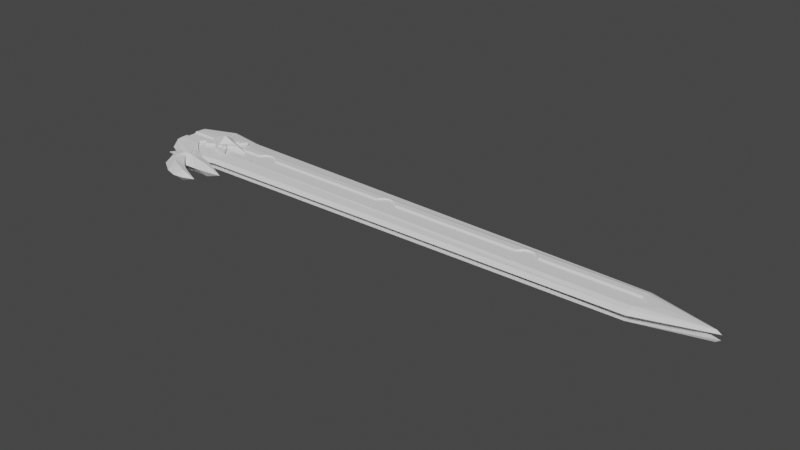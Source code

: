 # Source: crossguard12_1-4inV4.blend  (saved by Blender 2.80.75; exported with 4.5.12 LTS)
import bpy
from mathutils import Matrix  # noqa: F401  (used for matrix-valued properties, if any)

bpy.ops.wm.read_factory_settings(use_empty=True)
scene = bpy.context.scene
scene.name = 'Scene'

# ---- collections
col_sword = bpy.data.collections.new('Sword'); scene.collection.children.link(col_sword)

# ---- world
world_world = bpy.data.worlds.new('World'); scene.world = world_world
world_world.use_nodes = True; world_world.node_tree.nodes.clear()
_N = world_world.node_tree.nodes; _L = world_world.node_tree.links
n0 = _N.new('ShaderNodeOutputWorld'); n0.name = 'World Output'; n0.location = (300, 300)
n1 = _N.new('ShaderNodeBackground'); n1.name = 'Background'; n1.location = (10, 300)
n1.inputs[0].default_value = (0.05088, 0.05088, 0.05088, 1.0)
_L.new(n1.outputs[0], n0.inputs[0])
n0.is_active_output = True
world_world.color = (0.05088, 0.05088, 0.05088)
world_world.use_sun_shadow = False
world_world.sun_shadow_jitter_overblur = 0.0

# ---- meshes
me_plane = bpy.data.meshes.new('Plane')
me_plane.from_pydata([(3.332, 1.039, 0.09724), (3.332, 1.039, -0.1704), (3.332, 1.352, -0.3139), (3.332, 1.172, -0.1704), (3.332, 2.476, -0.1704), (3.332, 1.757, -0.3139), (3.332, 2.163, -0.3139), (3.332, 2.343, -0.1704), (2.864, 0.5958, 0.09724), (2.864, 0.5958, -0.1704), (5.218, -1.201, -0.3139), (5.223, -1.992, -0.08439), (3.54, -0.1865, 0.02554), (4.03, -0.5776, -0.07029), (3.109, 0.2047, 0.06139), (3.54, -0.1865, -0.2422), (3.109, 0.2047, -0.2063), (4.03, -0.5776, -0.278), (4.469, -1.84, -0.04696), (4.511, -1.222, -0.3139), (6.885, -2.192, -0.2296), (6.738, -2.046, -0.842), (8.738, -2.246, -0.842), (7.426, -2.468, -0.842), (5.96, -2.594, -0.842), (4.254, -2.655, -0.842), (5.218, -2.046, -0.842), (4.486, -2.046, -0.842), (6.709, -1.602, -0.3976), (3.383, -2.046, -0.842), (3.939, -1.154, -0.008375), (3.379, -1.243, -0.3139), (3.776, -1.822, -0.1056), (4.018, -2.287, -0.5328), (0.3562, -0.5662, -0.842), (0.3562, 0.05848, -0.2233), (5.026, -3.532, -0.842), (5.342, -4.759, -0.842), (4.168, -4.415, -0.842), (2.728, -3.491, -0.842), (5.91, -3.942, -0.842), (7.553, -4.222, -0.842), (6.481, -4.663, -0.842), (5.066, -3.194, -0.4003), (5.857, -3.673, -0.4907), (6.065, -4.249, -0.3021), (5.044, -3.914, -0.1645), (4.172, -3.476, -0.08813), (3.75, -3.145, -0.02236), (4.469, -1.851, 0.02259), (3.939, -1.163, 0.06117), (3.776, -1.83, -0.03601), (3.943, -2.076, -0.2358), (4.582, -2.756, -0.3263), (4.528, -3.106, -0.842), (3.13, -2.797, -0.06411), (3.564, -2.495, -0.009229), (3.75, -3.145, 0.06933), (3.13, -2.936, 0.02758), (3.542, -2.496, 0.08247), (2.532, -2.747, -0.0112), (3.355, -1.911, 0.06172), (3.383, -1.894, -0.05215), (2.51, -2.74, -0.08973), (5.153, -2.625, -0.842), (0.3562, 1.039, -0.1704), (0.3562, 1.037, -0.842), (0.3562, 1.172, -0.842), (0.3562, 1.352, -0.3139), (0.3562, 1.172, -0.1704), (0.3562, 1.757, -0.3139), (0.3519, 1.352, -0.842), (0.3519, 1.757, -0.842), (1.868, -0.5922, -0.2686), (0.3562, 0.5947, -0.1704), (0.3519, 2.163, -0.842), (0.3562, 2.163, -0.3139), (0.3562, 2.343, -0.1704), (0.3519, 2.343, -0.842), (0.3562, 2.476, -0.1704), (0.3519, 2.476, -0.842)], [(64, 25), (24, 64)], [(1, 0, 8, 9), (8, 14, 16, 9), (14, 12, 15, 16), (12, 13, 17, 15), (27, 19, 10, 26), (22, 20, 23), (24, 23, 20, 11), (26, 10, 28, 21), (10, 11, 20, 28), (22, 28, 20), (28, 22, 21), (19, 17, 10), (19, 27, 29, 31), (17, 13, 10), (19, 31, 17), (11, 10, 13, 18), (31, 29, 34, 35, 73), (25, 18, 33), (45, 41, 44), (43, 46, 45, 44), (41, 40, 44), (40, 36, 43, 44), (41, 45, 42), (37, 42, 45, 46), (38, 37, 46, 47), (39, 38, 47, 48), (18, 49, 51, 32), (18, 30, 50, 49), (43, 53, 47, 46), (33, 18, 32), (54, 53, 43, 36), (54, 25, 53), (18, 13, 30), (50, 51, 49), (48, 55, 39), (48, 56, 59, 57), (55, 48, 57, 58), (58, 57, 59), (52, 48, 47, 53), (51, 52, 33, 32), (33, 52, 53, 25), (48, 52, 56), (59, 61, 60, 58), (62, 61, 59, 56), (51, 62, 56, 52), (55, 58, 60, 63), (18, 25, 24, 11), (66, 65, 74, 35, 34), (5, 2, 68, 70), (3, 1, 65, 69), (2, 3, 69, 68), (67, 69, 65, 66), (71, 68, 69, 67), (70, 68, 71, 72), (15, 17, 31), (16, 15, 31, 73), (1, 9, 74, 65), (9, 16, 73, 35, 74), (76, 6, 5, 70), (75, 76, 70, 72), (7, 6, 76, 77), (78, 77, 76, 75), (79, 4, 7, 77), (78, 80, 79, 77)])
_uv = me_plane.uv_layers.new(name='UVMap')
_uv.uv.foreach_set('vector', [0.0, 0.0, 0.0, 0.0, 0.0, 0.0, 0.0, 0.0, 0.0, 0.0, 0.0, 0.0, 0.0, 0.0, 0.0, 0.0, 0.0, 0.0, 0.0, 0.0, 0.0, 0.0, 0.0, 0.0, 0.0, 0.0, 0.0, 0.0, 0.0, 0.0, 0.0, 0.0, 0.0, 0.0, 0.0, 0.0, 0.0, 0.0, 0.0, 0.0, 0.0, 0.0, 0.0, 0.0, 0.0, 0.0, 0.0, 0.0, 0.0, 0.0, 0.0, 0.0, 0.0, 0.0, 0.0, 0.0, 0.0, 0.0, 0.0, 0.0, 0.0, 0.0, 0.0, 0.0, 0.0, 0.0, 0.0, 0.0, 0.0, 0.0, 0.0, 0.0, 0.0, 0.0, 0.0, 0.0, 0.0, 0.0, 0.0, 0.0, 0.0, 0.0, 0.0, 0.0, 0.0, 0.0, 0.0, 0.0, 0.0, 0.0, 0.0, 0.0, 0.0, 0.0, 0.0, 0.0, 0.0, 0.0, 0.0, 0.0, 0.0, 0.0, 0.0, 0.0, 0.0, 0.0, 0.0, 0.0, 0.0, 0.0, 0.0, 0.0, 0.0, 0.0, 0.0, 0.0, 0.0, 0.0, 0.0, 0.0, 0.0, 0.0, 0.0, 0.0, 0.0, 0.0, 0.0, 0.0, 0.0, 0.0, 0.0, 0.0, 0.0, 0.0, 0.0, 0.0, 0.0, 0.0, 0.0, 0.0, 0.0, 0.0, 0.0, 0.0, 0.0, 0.0, 0.0, 0.0, 0.0, 0.0, 0.0, 0.0, 0.0, 0.0, 0.0, 0.0, 0.0, 0.0, 0.0, 0.0, 0.0, 0.0, 0.0, 0.0, 0.0, 0.0, 0.0, 0.0, 0.0, 0.0, 0.0, 0.0, 0.0, 0.0, 0.0, 0.0, 0.0, 0.0, 0.0, 0.0, 0.0, 0.0, 0.0, 0.0, 0.0, 0.0, 0.0, 0.0, 0.0, 0.0, 0.0, 0.0, 0.0, 0.0, 0.0, 0.0, 0.0, 0.0, 0.0, 0.0, 0.0, 0.0, 0.0, 0.0, 0.0, 0.0, 0.0, 0.0, 0.0, 0.0, 0.0, 0.0, 0.0, 0.0, 0.0, 0.0, 0.0, 0.0, 0.0, 0.0, 0.0, 0.0, 0.0, 0.0, 0.0, 0.0, 0.0, 0.0, 0.0, 0.0, 0.0, 0.0, 0.0, 0.0, 0.0, 0.0, 0.0, 0.0, 0.0, 0.0, 0.0, 0.0, 0.0, 0.0, 0.0, 0.0, 0.0, 0.0, 0.0, 0.0, 0.0, 0.0, 0.0, 0.0, 0.0, 0.0, 0.0, 0.0, 0.0, 0.0, 0.0, 0.0, 0.0, 0.0, 0.0, 0.0, 0.0, 0.0, 0.0, 0.0, 0.0, 0.0, 0.0, 0.0, 0.0, 0.0, 0.0, 0.0, 0.0, 0.0, 0.0, 0.0, 0.0, 0.0, 0.0, 0.0, 0.0, 0.0, 0.0, 0.0, 0.0, 0.0, 0.0, 0.0, 0.0, 0.0, 0.0, 0.0, 0.0, 0.0, 0.0, 0.0, 0.0, 0.0, 0.0, 0.0, 0.0, 0.0, 0.0, 0.0, 0.0, 0.0, 0.0, 0.0, 0.0, 0.0, 0.0, 0.0, 0.0, 0.0, 0.0, 0.0, 0.0, 0.0, 0.0, 0.0, 0.0, 0.0, 0.0, 0.0, 0.0, 0.0, 0.0, 0.0, 0.0, 0.0, 0.0, 0.0, 0.0, 0.0, 0.0, 0.0, 0.0, 0.0, 0.0, 0.0, 0.0, 0.0, 0.0, 0.0, 0.0, 0.0, 0.0, 0.0, 0.0, 0.0, 0.0, 0.0, 0.0, 0.0, 0.0, 0.0, 0.0, 0.0, 0.0, 0.0, 0.0, 0.0, 0.0, 0.0, 0.0, 0.0, 0.0, 0.0, 0.0, 0.0, 0.0, 0.0, 0.0, 0.0, 0.0, 0.0, 0.0, 0.0, 0.0, 0.0, 0.0, 0.0, 0.0, 0.0, 0.0, 0.0, 0.0, 0.0, 0.0, 0.0, 0.0, 0.0, 0.0, 0.0, 0.0, 0.0, 0.0, 0.0, 0.0, 0.0, 0.0, 0.0, 0.0, 0.0, 0.0, 0.0, 0.0, 0.0, 0.0, 0.0, 0.0, 0.0, 0.0, 0.0, 0.0, 0.0, 0.0, 0.0, 0.0, 0.0, 0.0, 0.0, 0.0, 0.0, 0.0, 0.0, 0.0, 0.0, 0.0, 0.0, 0.0, 0.0, 0.0, 0.0, 0.0, 0.0, 0.0, 0.0, 0.0, 0.0, 0.0, 0.0, 0.0, 0.0, 0.0, 0.0, 0.0, 0.0, 0.0, 0.0, 0.0, 0.0, 0.0, 0.0, 0.0, 0.0, 0.0, 0.0, 0.0, 0.0, 0.0, 0.0, 0.0, 0.0, 0.0, 0.0, 0.0, 0.0, 0.0, 0.0, 0.0, 0.0, 0.0, 0.0, 0.0, 0.0])
me_plane.use_remesh_preserve_volume = False
me_plane.use_remesh_preserve_attributes = False
me_plane.use_mirror_vertex_groups = False
me_plane.update()
me_plane_004 = bpy.data.meshes.new('Plane.004')
me_plane_004.from_pydata([(4.473, 1.757, -0.2838), (4.473, 0.9041, -0.842), (5.875, 1.757, -0.842), (4.473, 2.611, -0.842), (3.072, 1.757, -0.842), (4.473, 1.757, -1.4)], [], [(1, 2, 0), (1, 0, 4), (3, 0, 2), (3, 4, 0), (1, 5, 2), (1, 4, 5), (3, 2, 5), (3, 5, 4)])
_uv = me_plane_004.uv_layers.new(name='UVMap')
_uv.uv.foreach_set('vector', [0.0, 0.0, 0.0, 0.0, 0.0, 0.0, 0.0, 0.0, 0.0, 0.0, 0.0, 0.0, 0.0, 0.0, 0.0, 0.0, 0.0, 0.0, 0.0, 0.0, 0.0, 0.0, 0.0, 0.0, 0.0, 0.0, 0.0, 0.0, 0.0, 0.0, 0.0, 0.0, 0.0, 0.0, 0.0, 0.0, 0.0, 0.0, 0.0, 0.0, 0.0, 0.0, 0.0, 0.0, 0.0, 0.0, 0.0, 0.0])
me_plane_004.use_remesh_preserve_volume = False
me_plane_004.use_remesh_preserve_attributes = False
me_plane_004.use_mirror_vertex_groups = False
me_plane_004.update()
me_plane_005 = bpy.data.meshes.new('Plane.005')
me_plane_005.from_pydata([(5.977, 1.172, -0.1704), (6.258, 1.352, 0.09313), (6.258, 1.352, -0.3139), (5.728, 1.019, -0.1704), (7.002, 1.33, -0.1029), (7.002, 1.352, -0.3139), (6.592, 1.554, 0.2407), (5.291, 0.7498, 0.2407), (6.907, 1.757, 0.2407), (7.908, 1.757, -0.1559), (7.908, 1.757, -0.3139), (6.165, 1.757, -0.3139), (5.291, 0.7498, -0.1704), (6.258, 1.352, 0.2407), (5.291, 1.757, 0.2407), (4.853, 1.019, -0.1704), (4.605, 1.172, -0.1704), (4.324, 1.757, -0.3139), (4.324, 1.352, -0.3139), (3.675, 1.757, 0.2407), (3.675, 1.757, -0.3139), (3.675, 1.352, -0.3139), (3.675, 1.172, -0.1704), (3.675, 1.019, -0.1704), (6.713, 0.2995, -0.1704), (5.291, 0.5947, -0.1704), (5.291, 0.7498, 0.09313), (5.977, 1.172, 0.09313), (6.713, 0.2995, 0.09313), (5.291, 0.5947, 0.09313), (3.675, 1.757, 0.09313), (4.605, 1.019, 0.09313), (4.605, 1.172, 0.09313), (4.605, 1.019, -0.1704), (3.675, 0.5947, -0.1704), (3.675, 0.5947, 0.09313), (6.187, 0.9442, -0.1704), (6.187, 0.9442, 0.09313), (6.183, 0.9057, -0.1704), (6.183, 0.9057, 0.09313), (5.88, 1.108, -0.1704), (5.88, 1.108, 0.09313), (5.797, 0.9827, -0.1704), (5.797, 0.9827, 0.09313), (5.808, 0.8687, -0.1704), (5.808, 0.8687, 0.09313), (6.129, 0.8047, -0.1704), (6.129, 0.8047, 0.09313), (5.826, 0.8346, -0.1704), (5.826, 0.8346, 0.09313), (6.154, 0.8346, -0.1704), (6.154, 0.8346, 0.09313), (5.952, 1.138, -0.1704), (5.952, 1.138, 0.09313), (5.914, 1.126, -0.1704), (5.914, 1.126, 0.09313), (6.183, 0.9827, -0.1704), (6.183, 0.9827, 0.09313), (6.172, 1.02, -0.1704), (6.172, 1.02, 0.09313), (5.851, 0.8047, -0.1704), (5.851, 0.8047, 0.09313), (6.172, 0.8687, -0.1704), (6.172, 0.8687, 0.09313), (5.793, 0.9442, -0.1704), (5.793, 0.9442, 0.09313), (5.797, 0.9057, -0.1704), (5.797, 0.9057, 0.09313), (5.99, 0.747, -0.1704), (5.99, 0.747, 0.09313), (6.028, 0.7507, -0.1704), (6.028, 0.7507, 0.09313), (5.952, 0.7507, -0.1704), (5.952, 0.7507, 0.09313), (6.1, 0.7802, -0.1704), (6.1, 0.7802, 0.09313), (5.826, 1.054, -0.1704), (5.826, 1.054, 0.09313), (5.851, 1.084, -0.1704), (5.851, 1.084, 0.09313), (5.808, 1.02, -0.1704), (5.808, 1.02, 0.09313), (5.914, 0.762, -0.1704), (5.914, 0.762, 0.09313), (5.99, 1.141, -0.1704), (5.99, 1.141, 0.09313), (6.02, 1.138, -0.1704), (6.02, 1.138, 0.09313), (5.88, 0.7802, -0.1704), (5.88, 0.7802, 0.09313), (6.065, 0.762, -0.1704), (6.065, 0.762, 0.09313), (6.171, 1.022, -0.1704), (6.171, 1.022, 0.09313)], [], [(11, 5, 2), (3, 12, 15), (9, 4, 5, 10), (5, 11, 10), (9, 8, 4), (4, 6, 1), (8, 6, 4), (6, 13, 1), (17, 11, 2, 18), (2, 0, 16, 18), (22, 16, 18, 21), (0, 3, 15, 16), (8, 14, 7, 13, 6), (27, 0, 5, 4), (14, 19, 7), (21, 18, 20), (18, 20, 17), (0, 86, 84, 52, 54, 40, 78, 76, 80, 42, 64, 66, 44, 48, 60, 88, 82, 72, 68, 70, 90, 74, 46, 50, 62, 38, 36, 56, 58, 92, 24, 25, 12), (0, 2, 5), (24, 92, 93, 28), (25, 24, 28, 29), (26, 29, 28, 93, 59, 57, 37, 39, 63, 51, 47, 75, 91, 71, 69, 73, 83, 89, 61, 49, 45, 67, 65, 43, 81, 77, 79, 41, 55, 53, 85, 87, 27), (15, 12, 25, 33), (31, 29, 26, 32), (15, 33, 16), (23, 22, 16, 33), (33, 34, 23), (31, 32, 30, 35), (7, 26, 27, 1, 13), (30, 32, 26, 7, 19), (4, 1, 27), (76, 77, 81, 80), (68, 69, 71, 70), (46, 47, 51, 50), (80, 81, 43, 42), (88, 89, 83, 82), (85, 84, 86, 87), (90, 91, 75, 74), (70, 71, 91, 90), (66, 67, 45, 44), (62, 63, 39, 38), (54, 55, 41, 40), (87, 86, 0, 27), (44, 45, 49, 48), (40, 41, 79, 78), (42, 43, 65, 64), (52, 53, 55, 54), (84, 85, 53, 52), (72, 73, 69, 68), (50, 51, 63, 62), (36, 37, 57, 56), (56, 57, 59, 58), (78, 79, 77, 76), (58, 59, 93, 92), (74, 75, 47, 46), (38, 39, 37, 36), (64, 65, 67, 66), (60, 61, 89, 88), (82, 83, 73, 72), (48, 49, 61, 60), (25, 29, 31, 33), (31, 35, 34, 33)])
_uv = me_plane_005.uv_layers.new(name='UVMap')
_uv.uv.foreach_set('vector', [0.0, 0.0, 0.0, 0.0, 0.0, 0.0, 0.0, 0.0, 0.0, 0.0, 0.0, 0.0, 0.0, 0.0, 0.0, 0.0, 0.0, 0.0, 0.0, 0.0, 0.0, 0.0, 0.0, 0.0, 0.0, 0.0, 0.0, 0.0, 0.0, 0.0, 0.0, 0.0, 0.0, 0.0, 0.0, 0.0, 0.0, 0.0, 0.0, 0.0, 0.0, 0.0, 0.0, 0.0, 0.0, 0.0, 0.0, 0.0, 0.0, 0.0, 0.0, 0.0, 0.0, 0.0, 0.0, 0.0, 0.0, 0.0, 0.0, 0.0, 0.0, 0.0, 0.0, 0.0, 0.0, 0.0, 0.0, 0.0, 0.0, 0.0, 0.0, 0.0, 0.0, 0.0, 0.0, 0.0, 0.0, 0.0, 0.0, 0.0, 0.0, 0.0, 0.0, 0.0, 0.0, 0.0, 0.0, 0.0, 0.0, 0.0, 0.0, 0.0, 0.0, 0.0, 0.0, 0.0, 0.0, 0.0, 0.0, 0.0, 0.0, 0.0, 0.0, 0.0, 0.0, 0.0, 0.0, 0.0, 0.0, 0.0, 0.0, 0.0, 0.0, 0.0, 0.0, 0.0, 0.0, 0.0, 0.0, 0.0, 0.0, 0.0, 0.0, 0.0, 0.0, 0.0, 0.0, 0.0, 0.0, 0.0, 0.0, 0.0, 0.0, 0.0, 0.0, 0.0, 0.0, 0.0, 0.0, 0.0, 0.0, 0.0, 0.0, 0.0, 0.0, 0.0, 0.0, 0.0, 0.0, 0.0, 0.0, 0.0, 0.0, 0.0, 0.0, 0.0, 0.0, 0.0, 0.0, 0.0, 0.0, 0.0, 0.0, 0.0, 0.0, 0.0, 0.0, 0.0, 0.0, 0.0, 0.0, 0.0, 0.0, 0.0, 0.0, 0.0, 0.0, 0.0, 0.0, 0.0, 0.0, 0.0, 0.0, 0.0, 0.0, 0.0, 0.0, 0.0, 0.0, 0.0, 0.0, 0.0, 0.0, 0.0, 0.0, 0.0, 0.0, 0.0, 0.0, 0.0, 0.0, 0.0, 0.0, 0.0, 0.0, 0.0, 0.0, 0.0, 0.0, 0.0, 0.0, 0.0, 0.0, 0.0, 0.0, 0.0, 0.0, 0.0, 0.0, 0.0, 0.0, 0.0, 0.0, 0.0, 0.0, 0.0, 0.0, 0.0, 0.0, 0.0, 0.0, 0.0, 0.0, 0.0, 0.0, 0.0, 0.0, 0.0, 0.0, 0.0, 0.0, 0.0, 0.0, 0.0, 0.0, 0.0, 0.0, 0.0, 0.0, 0.0, 0.0, 0.0, 0.0, 0.0, 0.0, 0.0, 0.0, 0.0, 0.0, 0.0, 0.0, 0.0, 0.0, 0.0, 0.0, 0.0, 0.0, 0.0, 0.0, 0.0, 0.0, 0.0, 0.0, 0.0, 0.0, 0.0, 0.0, 0.0, 0.0, 0.0, 0.0, 0.0, 0.0, 0.0, 0.0, 0.0, 0.0, 0.0, 0.0, 0.0, 0.0, 0.0, 0.0, 0.0, 0.0, 0.0, 0.0, 0.0, 0.0, 0.0, 0.0, 0.0, 0.0, 0.0, 0.0, 0.0, 0.0, 0.0, 0.0, 0.0, 0.0, 0.0, 0.0, 0.0, 0.0, 0.0, 0.0, 0.0, 0.0, 0.0, 0.0, 0.0, 0.0, 0.0, 0.0, 0.0, 0.0, 0.0, 0.0, 0.0, 0.0, 0.0, 0.0, 0.0, 0.0, 0.0, 0.0, 0.0, 0.0, 0.0, 0.0, 0.0, 0.0, 0.0, 0.0, 0.0, 0.0, 0.0, 0.0, 0.0, 0.0, 0.0, 0.0, 0.0, 0.0, 0.0, 0.0, 0.0, 0.0, 0.0, 0.0, 0.0, 0.0, 0.0, 0.0, 0.0, 0.0, 0.0, 0.0, 0.0, 0.0, 0.0, 0.0, 0.0, 0.0, 0.0, 0.0, 0.0, 0.0, 0.0, 0.0, 0.0, 0.0, 0.0, 0.0, 0.0, 0.0, 0.0, 0.0, 0.0, 0.0, 0.0, 0.0, 0.0, 0.0, 0.0, 0.0, 0.0, 0.0, 0.0, 0.0, 0.0, 0.0, 0.0, 0.0, 0.0, 0.0, 0.0, 0.0, 0.0, 0.0, 0.0, 0.0, 0.0, 0.0, 0.0, 0.0, 0.0, 0.0, 0.0, 0.0, 0.0, 0.0, 0.0, 0.0, 0.0, 0.0, 0.0, 0.0, 0.0, 0.0, 0.0, 0.0, 0.0, 0.0, 0.0, 0.0, 0.0, 0.0, 0.0, 0.0, 0.0, 0.0, 0.0, 0.0, 0.0, 0.0, 0.0, 0.0, 0.0, 0.0, 0.0, 0.0, 0.0, 0.0, 0.0, 0.0, 0.0, 0.0, 0.0, 0.0, 0.0, 0.0, 0.0, 0.0, 0.0, 0.0, 0.0, 0.0, 0.0, 0.0, 0.0, 0.0, 0.0, 0.0, 0.0, 0.0, 0.0, 0.0, 0.0, 0.0, 0.0, 0.0, 0.0, 0.0, 0.0, 0.0, 0.0, 0.0, 0.0, 0.0, 0.0, 0.0, 0.0, 0.0, 0.0, 0.0, 0.0, 0.0, 0.0, 0.0, 0.0, 0.0, 0.0, 0.0, 0.0, 0.0, 0.0, 0.0, 0.0, 0.0, 0.0, 0.0, 0.0, 0.0, 0.0, 0.0, 0.0, 0.0, 0.0, 0.0, 0.0, 0.0, 0.0, 0.0, 0.0, 0.0, 0.0, 0.0, 0.0, 0.0, 0.0, 0.0, 0.0, 0.0, 0.0, 0.0, 0.0, 0.0, 0.0, 0.0, 0.0, 0.0, 0.0, 0.0, 0.0, 0.0, 0.0, 0.0, 0.0, 0.0, 0.0, 0.0, 0.0, 0.0, 0.0, 0.0, 0.0, 0.0, 0.0, 0.0, 0.0, 0.0, 0.0, 0.0, 0.0, 0.0, 0.0, 0.0, 0.0, 0.0, 0.0, 0.0, 0.0, 0.0, 0.0, 0.0, 0.0, 0.0, 0.0, 0.0, 0.0, 0.0, 0.0, 0.0, 0.0, 0.0, 0.0, 0.0, 0.0])
me_plane_005.use_remesh_preserve_volume = False
me_plane_005.use_remesh_preserve_attributes = False
me_plane_005.use_mirror_vertex_groups = False
me_plane_005.update()
me_circle = bpy.data.meshes.new('Circle')
me_circle.from_pydata([(0.0, 1.0, 0.0), (-0.1951, 0.9808, 0.0), (-0.3827, 0.9239, 0.0), (-0.5556, 0.8315, 0.0), (-0.7071, 0.7071, 0.0), (-0.8315, 0.5556, 0.0), (-0.9239, 0.3827, 0.0), (-0.9808, 0.1951, 0.0), (-1.0, 7.55e-08, 0.0), (-0.9808, -0.1951, 0.0), (-0.9239, -0.3827, 0.0), (-0.8315, -0.5556, 0.0), (-0.7071, -0.7071, 0.0), (-0.5556, -0.8315, 0.0), (-0.3827, -0.9239, 0.0), (-0.1951, -0.9808, 0.0), (3.258e-07, -1.0, 0.0), (0.1951, -0.9808, 0.0), (0.3827, -0.9239, 0.0), (0.5556, -0.8315, 0.0), (0.7071, -0.7071, 0.0), (0.8315, -0.5556, 0.0), (0.9239, -0.3827, 0.0), (0.9808, -0.1951, 0.0), (1.0, 9.656e-07, 0.0), (0.9808, 0.1951, 0.0), (0.9239, 0.3827, 0.0), (0.8315, 0.5556, 0.0), (0.7071, 0.7071, 0.0), (0.5556, 0.8315, 0.0), (0.3827, 0.9239, 0.0), (0.1951, 0.9808, 0.0), (-0.1951, 0.9808, 3.46), (0.0, 1.0, 3.46), (-0.3827, 0.9239, 3.46), (-0.5556, 0.8315, 3.46), (-0.7071, 0.7071, 3.46), (-0.8315, 0.5556, 3.46), (-0.9239, 0.3827, 3.46), (-0.9808, 0.1951, 3.46), (-1.0, 7.55e-08, 3.46), (-0.9808, -0.1951, 3.46), (-0.9239, -0.3827, 3.46), (-0.8315, -0.5556, 3.46), (-0.7071, -0.7071, 3.46), (-0.5556, -0.8315, 3.46), (-0.3827, -0.9239, 3.46), (-0.1951, -0.9808, 3.46), (3.258e-07, -1.0, 3.46), (0.1951, -0.9808, 3.46), (0.3827, -0.9239, 3.46), (0.5556, -0.8315, 3.46), (0.7071, -0.7071, 3.46), (0.8315, -0.5556, 3.46), (0.9239, -0.3827, 3.46), (0.9808, -0.1951, 3.46), (1.0, 9.656e-07, 3.46), (0.9808, 0.1951, 3.46), (0.9239, 0.3827, 3.46), (0.8315, 0.5556, 3.46), (0.7071, 0.7071, 3.46), (0.5556, 0.8315, 3.46), (0.3827, 0.9239, 3.46), (0.1951, 0.9808, 3.46)], [], [(1, 0, 31, 30, 29, 28, 27, 26, 25, 24, 23, 22, 21, 20, 19, 18, 17, 16, 15, 14, 13, 12, 11, 10, 9, 8, 7, 6, 5, 4, 3, 2), (32, 34, 35, 36, 37, 38, 39, 40, 41, 42, 43, 44, 45, 46, 47, 48, 49, 50, 51, 52, 53, 54, 55, 56, 57, 58, 59, 60, 61, 62, 63, 33), (3, 4, 36, 35), (30, 31, 63, 62), (17, 18, 50, 49), (4, 5, 37, 36), (31, 0, 33, 63), (18, 19, 51, 50), (5, 6, 38, 37), (19, 20, 52, 51), (6, 7, 39, 38), (20, 21, 53, 52), (7, 8, 40, 39), (21, 22, 54, 53), (8, 9, 41, 40), (22, 23, 55, 54), (9, 10, 42, 41), (23, 24, 56, 55), (10, 11, 43, 42), (24, 25, 57, 56), (11, 12, 44, 43), (25, 26, 58, 57), (12, 13, 45, 44), (26, 27, 59, 58), (13, 14, 46, 45), (0, 1, 32, 33), (27, 28, 60, 59), (14, 15, 47, 46), (1, 2, 34, 32), (28, 29, 61, 60), (15, 16, 48, 47), (2, 3, 35, 34), (29, 30, 62, 61), (16, 17, 49, 48)])
_uv = me_circle.uv_layers.new(name='UVMap')
_uv.uv.foreach_set('vector', [0.0, 0.0, 0.0, 0.0, 0.0, 0.0, 0.0, 0.0, 0.0, 0.0, 0.0, 0.0, 0.0, 0.0, 0.0, 0.0, 0.0, 0.0, 0.0, 0.0, 0.0, 0.0, 0.0, 0.0, 0.0, 0.0, 0.0, 0.0, 0.0, 0.0, 0.0, 0.0, 0.0, 0.0, 0.0, 0.0, 0.0, 0.0, 0.0, 0.0, 0.0, 0.0, 0.0, 0.0, 0.0, 0.0, 0.0, 0.0, 0.0, 0.0, 0.0, 0.0, 0.0, 0.0, 0.0, 0.0, 0.0, 0.0, 0.0, 0.0, 0.0, 0.0, 0.0, 0.0, 0.0, 0.0, 0.0, 0.0, 0.0, 0.0, 0.0, 0.0, 0.0, 0.0, 0.0, 0.0, 0.0, 0.0, 0.0, 0.0, 0.0, 0.0, 0.0, 0.0, 0.0, 0.0, 0.0, 0.0, 0.0, 0.0, 0.0, 0.0, 0.0, 0.0, 0.0, 0.0, 0.0, 0.0, 0.0, 0.0, 0.0, 0.0, 0.0, 0.0, 0.0, 0.0, 0.0, 0.0, 0.0, 0.0, 0.0, 0.0, 0.0, 0.0, 0.0, 0.0, 0.0, 0.0, 0.0, 0.0, 0.0, 0.0, 0.0, 0.0, 0.0, 0.0, 0.0, 0.0, 0.0, 0.0, 0.0, 0.0, 0.0, 0.0, 0.0, 0.0, 0.0, 0.0, 0.0, 0.0, 0.0, 0.0, 0.0, 0.0, 0.0, 0.0, 0.0, 0.0, 0.0, 0.0, 0.0, 0.0, 0.0, 0.0, 0.0, 0.0, 0.0, 0.0, 0.0, 0.0, 0.0, 0.0, 0.0, 0.0, 0.0, 0.0, 0.0, 0.0, 0.0, 0.0, 0.0, 0.0, 0.0, 0.0, 0.0, 0.0, 0.0, 0.0, 0.0, 0.0, 0.0, 0.0, 0.0, 0.0, 0.0, 0.0, 0.0, 0.0, 0.0, 0.0, 0.0, 0.0, 0.0, 0.0, 0.0, 0.0, 0.0, 0.0, 0.0, 0.0, 0.0, 0.0, 0.0, 0.0, 0.0, 0.0, 0.0, 0.0, 0.0, 0.0, 0.0, 0.0, 0.0, 0.0, 0.0, 0.0, 0.0, 0.0, 0.0, 0.0, 0.0, 0.0, 0.0, 0.0, 0.0, 0.0, 0.0, 0.0, 0.0, 0.0, 0.0, 0.0, 0.0, 0.0, 0.0, 0.0, 0.0, 0.0, 0.0, 0.0, 0.0, 0.0, 0.0, 0.0, 0.0, 0.0, 0.0, 0.0, 0.0, 0.0, 0.0, 0.0, 0.0, 0.0, 0.0, 0.0, 0.0, 0.0, 0.0, 0.0, 0.0, 0.0, 0.0, 0.0, 0.0, 0.0, 0.0, 0.0, 0.0, 0.0, 0.0, 0.0, 0.0, 0.0, 0.0, 0.0, 0.0, 0.0, 0.0, 0.0, 0.0, 0.0, 0.0, 0.0, 0.0, 0.0, 0.0, 0.0, 0.0, 0.0, 0.0, 0.0, 0.0, 0.0, 0.0, 0.0, 0.0, 0.0, 0.0, 0.0, 0.0, 0.0, 0.0, 0.0, 0.0, 0.0, 0.0, 0.0, 0.0, 0.0, 0.0, 0.0, 0.0, 0.0, 0.0, 0.0, 0.0, 0.0, 0.0, 0.0, 0.0, 0.0, 0.0, 0.0, 0.0, 0.0, 0.0, 0.0, 0.0, 0.0, 0.0, 0.0, 0.0, 0.0, 0.0, 0.0, 0.0, 0.0, 0.0, 0.0, 0.0, 0.0, 0.0, 0.0, 0.0, 0.0, 0.0, 0.0, 0.0, 0.0, 0.0, 0.0, 0.0, 0.0, 0.0, 0.0, 0.0, 0.0, 0.0, 0.0, 0.0, 0.0, 0.0, 0.0, 0.0, 0.0, 0.0, 0.0, 0.0, 0.0, 0.0, 0.0, 0.0, 0.0, 0.0, 0.0, 0.0, 0.0, 0.0, 0.0, 0.0, 0.0, 0.0, 0.0])
me_circle.use_remesh_preserve_volume = False
me_circle.use_remesh_preserve_attributes = False
me_circle.use_mirror_vertex_groups = False
me_circle.update()
me_plane_003 = bpy.data.meshes.new('Plane.003')
me_plane_003.from_pydata([(12.43, 0.925, -0.4096), (12.43, 0.8515, -0.4096), (12.45, 0.7807, -0.4096), (12.49, 0.7156, -0.4096), (12.54, 0.6584, -0.4096), (12.59, 0.6115, -0.4096), (12.66, 0.5767, -0.4096), (12.73, 0.5553, -0.4096), (12.8, 0.548, -0.4096), (12.88, 0.5553, -0.4096), (12.95, 0.5767, -0.4096), (13.01, 0.6115, -0.4096), (13.07, 0.6584, -0.4096), (13.12, 0.7156, -0.4096), (13.15, 0.7807, -0.4096), (13.17, 0.8515, -0.4096), (13.18, 0.925, -0.4096), (7.713, 0.925, -0.4096), (7.721, 0.8515, -0.4096), (7.742, 0.7807, -0.4096), (7.777, 0.7156, -0.4096), (7.824, 0.6584, -0.4096), (7.881, 0.6115, -0.4096), (7.946, 0.5767, -0.4096), (8.017, 0.5553, -0.4096), (8.09, 0.548, -0.4096), (8.164, 0.5553, -0.4096), (8.235, 0.5767, -0.4096), (8.3, 0.6115, -0.4096), (8.357, 0.6584, -0.4096), (8.404, 0.7156, -0.4096), (8.439, 0.7807, -0.4096), (8.46, 0.8515, -0.4096), (8.467, 0.925, -0.4096), (3.001, 0.925, -0.4096), (3.008, 0.8515, -0.4096), (3.03, 0.7807, -0.4096), (3.065, 0.7156, -0.4096), (3.111, 0.6584, -0.4096), (3.169, 0.6115, -0.4096), (3.234, 0.5767, -0.4096), (3.305, 0.5553, -0.4096), (3.378, 0.548, -0.4096), (3.452, 0.5553, -0.4096), (3.522, 0.5767, -0.4096), (3.587, 0.6115, -0.4096), (3.645, 0.6584, -0.4096), (3.692, 0.7156, -0.4096), (3.726, 0.7807, -0.4096), (3.748, 0.8515, -0.4096), (3.755, 0.925, -0.4096), (0.1122, 0.7919, -0.4096), (0.1122, 0.7328, -0.3625), (16.11, 0.7328, -0.3625), (0.1122, 0.5437, -0.3625), (16.11, 0.5437, -0.3625), (2.195, 0.1231, -0.4096), (16.11, 0.3994, -0.4096), (16.11, 0.7919, -0.4096), (16.11, 0.7328, -0.3625), (16.11, 0.7328, -0.3625), (16.4, 0.6794, -0.3625), (2.195, 0.5437, -0.3625), (0.1076, 0.3712, -0.3799), (1.088, -0.06017, -0.4096), (2.195, -0.01187, -0.4964), (16.11, 0.2643, -0.4964), (0.1122, 0.2611, -0.4964), (1.088, -0.1952, -0.4964), (0.1122, 0.7919, -0.4964), (0.1122, 0.7328, -0.4096), (0.1122, 0.7328, -0.4299), (0.1122, 0.5437, -0.4299), (0.1122, 0.3712, -0.4964), (0.1122, 0.925, -0.4096), (16.11, 0.925, -0.4096), (16.11, 0.925, -0.4096), (16.11, 0.925, -0.4096), (16.4, 0.925, -0.3625), (16.75, 0.925, -0.3625), (18.09, 0.925, -0.4096), (18.22, 0.925, -0.4964), (0.1122, 0.925, -0.4964), (16.34, 0.925, -0.4096), (2.195, 0.7328, -0.4299), (2.195, 0.7919, -0.4964), (2.195, 0.925, -0.4964), (3.755, 0.925, -0.4096), (3.748, 0.8515, -0.4096), (3.73, 0.7919, -0.4096), (3.726, 0.7807, -0.4007), (3.692, 0.7156, -0.3625), (3.701, 0.7328, -0.3625), (3.645, 0.6584, -0.3625), (3.587, 0.6115, -0.3625), (3.522, 0.5767, -0.3625), (3.452, 0.5553, -0.3625), (3.378, 0.548, -0.3625), (3.305, 0.5553, -0.3625), (3.234, 0.5767, -0.3625), (3.169, 0.6115, -0.3625), (3.111, 0.6584, -0.3625), (3.065, 0.7156, -0.3625), (3.055, 0.7328, -0.3625), (3.03, 0.7807, -0.4007), (3.001, 0.925, -0.4096), (3.008, 0.8515, -0.4096), (3.026, 0.7919, -0.4096), (8.467, 0.925, -0.4096), (8.46, 0.8515, -0.4096), (8.442, 0.7919, -0.4096), (8.439, 0.7807, -0.4007), (8.413, 0.7328, -0.3625), (8.404, 0.7156, -0.3625), (8.357, 0.6584, -0.3625), (8.3, 0.6115, -0.3625), (8.235, 0.5767, -0.3625), (8.164, 0.5553, -0.3625), (8.09, 0.548, -0.3625), (8.017, 0.5553, -0.3625), (7.946, 0.5767, -0.3625), (7.881, 0.6115, -0.3625), (7.824, 0.6584, -0.3625), (7.768, 0.7328, -0.3625), (7.777, 0.7156, -0.3625), (7.742, 0.7807, -0.4007), (7.713, 0.925, -0.4096), (7.721, 0.8515, -0.4096), (7.739, 0.7919, -0.4096), (13.18, 0.925, -0.4096), (13.17, 0.8515, -0.4096), (13.15, 0.7919, -0.4096), (13.15, 0.7807, -0.4007), (13.12, 0.7156, -0.3625), (13.13, 0.7328, -0.3625), (13.07, 0.6584, -0.3625), (13.01, 0.6115, -0.3625), (12.95, 0.5767, -0.3625), (12.88, 0.5553, -0.3625), (12.8, 0.548, -0.3625), (12.73, 0.5553, -0.3625), (12.66, 0.5767, -0.3625), (12.59, 0.6115, -0.3625), (12.54, 0.6584, -0.3625), (12.49, 0.7156, -0.3625), (12.48, 0.7328, -0.3625), (12.45, 0.7807, -0.4007), (12.43, 0.925, -0.4096), (12.43, 0.8515, -0.4096), (12.45, 0.7919, -0.4096), (2.195, 0.5437, -0.4299), (2.195, 0.3712, -0.4964), (2.195, 0.2611, -0.4964), (16.11, 0.925, -0.4964), (16.11, 0.7919, -0.4964), (16.11, 0.7328, -0.4299), (16.11, 0.5437, -0.4299), (16.11, 0.3712, -0.4964), (16.11, 0.2611, -0.4964), (17.95, 0.925, -0.4964), (17.57, 0.925, -0.4743), (17.0, 0.925, -0.4743), (16.69, 0.925, -0.4964)], [(19, 108), (2, 16), (152, 158)], [(11, 136, 135, 12), (12, 135, 133, 13), (13, 133, 134, 132, 14), (0, 147, 148, 1), (14, 132, 131, 130, 15), (1, 148, 149, 146, 2), (15, 130, 129, 16), (2, 146, 145, 144, 3), (3, 144, 143, 4), (4, 143, 142, 5), (5, 142, 141, 6), (6, 141, 140, 7), (7, 140, 139, 8), (8, 139, 138, 9), (9, 138, 137, 10), (10, 137, 136, 11), (28, 115, 114, 29), (29, 114, 113, 30), (30, 113, 112, 111, 31), (17, 126, 127, 18), (31, 111, 110, 109, 32), (18, 127, 128, 125, 19), (32, 109, 108, 33), (19, 125, 123, 124, 20), (20, 124, 122, 21), (21, 122, 121, 22), (22, 121, 120, 23), (23, 120, 119, 24), (24, 119, 118, 25), (25, 118, 117, 26), (26, 117, 116, 27), (27, 116, 115, 28), (45, 94, 93, 46), (46, 93, 91, 47), (47, 91, 92, 90, 48), (34, 105, 106, 35), (48, 90, 89, 88, 49), (35, 106, 107, 104, 36), (49, 88, 87, 50), (36, 104, 103, 102, 37), (37, 102, 101, 38), (38, 101, 100, 39), (39, 100, 99, 40), (40, 99, 98, 41), (41, 98, 97, 42), (42, 97, 96, 43), (43, 96, 95, 44), (44, 95, 94, 45), (51, 107, 106, 105, 74), (53, 134, 133, 135, 136, 137, 138, 139, 140, 141, 142, 143, 144, 145, 112, 113, 114, 115, 116, 117, 118, 119, 120, 121, 122, 124, 123, 92, 91, 93, 94, 95, 96, 97, 98, 99, 100, 101, 102, 103, 52, 54, 62, 55), (57, 55, 62, 56), (53, 55, 61, 78, 60, 59), (57, 80, 79, 61, 55), (58, 60, 78, 83), (78, 61, 79), (56, 62, 54, 63, 64), (56, 64, 68, 65), (64, 63, 67, 68), (80, 57, 66, 81), (57, 56, 65, 66), (51, 74, 82, 69), (52, 51, 70), (69, 71, 70, 51), (67, 63, 73), (73, 63, 54, 72), (54, 52, 70, 71, 72), (151, 73, 72, 150), (150, 72, 71, 84), (84, 71, 69, 85), (86, 85, 69, 82), (87, 88, 89, 128, 127, 126), (103, 104, 107, 51, 52), (123, 125, 128, 89, 90, 92), (108, 109, 110, 149, 148, 147), (145, 146, 149, 110, 111, 112), (76, 75, 58, 83, 77), (60, 58, 131, 132, 134), (130, 131, 58, 75, 129), (109, 108, 126, 127, 128, 19, 20, 21, 22, 23, 24, 25, 26, 27, 28, 29, 30, 31, 110), (147, 148, 149, 2, 3, 4, 5, 6, 7, 8, 9, 10, 11, 12, 13, 14, 131, 130, 16, 129), (105, 106, 107, 36, 37, 38, 39, 40, 41, 42, 43, 44, 45, 46, 47, 48, 89, 49, 88, 87), (151, 152, 67, 73), (65, 68, 67, 152), (154, 85, 86, 153), (155, 84, 85, 154), (156, 150, 84, 155), (157, 151, 150, 156), (66, 65, 152, 151, 157), (81, 66, 157, 159), (160, 159, 157, 156), (161, 160, 156, 155), (162, 161, 155, 154), (154, 153, 162)])
_uv = me_plane_003.uv_layers.new(name='UVMap')
_uv.uv.foreach_set('vector', [0.0, 0.0, 0.0, 0.0, 0.0, 0.0, 0.0, 0.0, 0.0, 0.0, 0.0, 0.0, 0.0, 0.0, 0.0, 0.0, 0.0, 0.0, 0.0, 0.0, 0.0, 0.0, 0.0, 0.0, 0.0, 0.0, 0.0, 0.0, 0.0, 0.0, 0.0, 0.0, 0.0, 0.0, 0.0, 0.0, 0.0, 0.0, 0.0, 0.0, 0.0, 0.0, 0.0, 0.0, 0.0, 0.0, 0.0, 0.0, 0.0, 0.0, 0.0, 0.0, 0.0, 0.0, 0.0, 0.0, 0.0, 0.0, 0.0, 0.0, 0.0, 0.0, 0.0, 0.0, 0.0, 0.0, 0.0, 0.0, 0.0, 0.0, 0.0, 0.0, 0.0, 0.0, 0.0, 0.0, 0.0, 0.0, 0.0, 0.0, 0.0, 0.0, 0.0, 0.0, 0.0, 0.0, 0.0, 0.0, 0.0, 0.0, 0.0, 0.0, 0.0, 0.0, 0.0, 0.0, 0.0, 0.0, 0.0, 0.0, 0.0, 0.0, 0.0, 0.0, 0.0, 0.0, 0.0, 0.0, 0.0, 0.0, 0.0, 0.0, 0.0, 0.0, 0.0, 0.0, 0.0, 0.0, 0.0, 0.0, 0.0, 0.0, 0.0, 0.0, 0.0, 0.0, 0.0, 0.0, 0.0, 0.0, 0.0, 0.0, 0.0, 0.0, 0.0, 0.0, 0.0, 0.0, 0.0, 0.0, 0.0, 0.0, 0.0, 0.0, 0.0, 0.0, 0.0, 0.0, 0.0, 0.0, 0.0, 0.0, 0.0, 0.0, 0.0, 0.0, 0.0, 0.0, 0.0, 0.0, 0.0, 0.0, 0.0, 0.0, 0.0, 0.0, 0.0, 0.0, 0.0, 0.0, 0.0, 0.0, 0.0, 0.0, 0.0, 0.0, 0.0, 0.0, 0.0, 0.0, 0.0, 0.0, 0.0, 0.0, 0.0, 0.0, 0.0, 0.0, 0.0, 0.0, 0.0, 0.0, 0.0, 0.0, 0.0, 0.0, 0.0, 0.0, 0.0, 0.0, 0.0, 0.0, 0.0, 0.0, 0.0, 0.0, 0.0, 0.0, 0.0, 0.0, 0.0, 0.0, 0.0, 0.0, 0.0, 0.0, 0.0, 0.0, 0.0, 0.0, 0.0, 0.0, 0.0, 0.0, 0.0, 0.0, 0.0, 0.0, 0.0, 0.0, 0.0, 0.0, 0.0, 0.0, 0.0, 0.0, 0.0, 0.0, 0.0, 0.0, 0.0, 0.0, 0.0, 0.0, 0.0, 0.0, 0.0, 0.0, 0.0, 0.0, 0.0, 0.0, 0.0, 0.0, 0.0, 0.0, 0.0, 0.0, 0.0, 0.0, 0.0, 0.0, 0.0, 0.0, 0.0, 0.0, 0.0, 0.0, 0.0, 0.0, 0.0, 0.0, 0.0, 0.0, 0.0, 0.0, 0.0, 0.0, 0.0, 0.0, 0.0, 0.0, 0.0, 0.0, 0.0, 0.0, 0.0, 0.0, 0.0, 0.0, 0.0, 0.0, 0.0, 0.0, 0.0, 0.0, 0.0, 0.0, 0.0, 0.0, 0.0, 0.0, 0.0, 0.0, 0.0, 0.0, 0.0, 0.0, 0.0, 0.0, 0.0, 0.0, 0.0, 0.0, 0.0, 0.0, 0.0, 0.0, 0.0, 0.0, 0.0, 0.0, 0.0, 0.0, 0.0, 0.0, 0.0, 0.0, 0.0, 0.0, 0.0, 0.0, 0.0, 0.0, 0.0, 0.0, 0.0, 0.0, 0.0, 0.0, 0.0, 0.0, 0.0, 0.0, 0.0, 0.0, 0.0, 0.0, 0.0, 0.0, 0.0, 0.0, 0.0, 0.0, 0.0, 0.0, 0.0, 0.0, 0.0, 0.0, 0.0, 0.0, 0.0, 0.0, 0.0, 0.0, 0.0, 0.0, 0.0, 0.0, 0.0, 0.0, 0.0, 0.0, 0.0, 0.0, 0.0, 0.0, 0.0, 0.0, 0.0, 0.0, 0.0, 0.0, 0.0, 0.0, 0.0, 0.0, 0.0, 0.0, 0.0, 0.0, 0.0, 0.0, 0.0, 0.0, 0.0, 0.0, 0.0, 0.0, 0.0, 0.0, 0.0, 0.0, 0.0, 0.0, 0.0, 0.0, 0.0, 0.0, 0.2299, 0.0, 0.229, 0.4474, 0.2286, 1.0, 0.0, 1.0, 1.0, 0.0, 0.7667, 0.0, 0.7756, 0.0, 0.8045, 0.0, 0.828, 0.0, 0.8451, 0.0, 0.855, 0.0, 0.8569, 0.0, 0.8504, 0.0, 0.8353, 0.0, 0.812, 0.0, 0.781, 0.0, 0.7436, 0.0, 0.7324, 0.0, 0.5162, 0.0, 0.5351, 0.0, 0.5972, 0.0, 0.648, 0.0, 0.6853, 0.0, 0.7077, 0.0, 0.7138, 0.0, 0.7031, 0.0, 0.6756, 0.0, 0.632, 0.0, 0.5738, 0.0, 0.5032, 0.0, 0.4819, 0.0, 0.2658, 0.0, 0.2947, 0.0, 0.3899, 0.0, 0.4679, 0.0, 0.5255, 0.0, 0.5604, 0.0, 0.5707, 0.0, 0.5558, 0.0, 0.5158, 0.0, 0.4519, 0.0, 0.3665, 0.0, 0.2627, 0.0, 0.2315, 0.0, 0.0, 0.0, 0.0, 0.0, 0.5, 0.0, 1.0, 0.0, 1.0, 0.0, 1.0, 0.0, 0.5, 0.0, 0.0, 0.0, 1.0, 0.0, 1.0, 0.0, 1.0, 0.0, 1.0, 0.0, 1.0, 0.0, 1.0, 0.0, 1.0, 0.0, 0.0, 0.0, 0.0, 0.0, 1.0, 0.0, 1.0, 0.0, 0.0, 0.0, 1.0, 0.0, 1.0, 0.0, 0.0, 0.0, 1.0, 0.0, 1.0, 0.0, 0.0, 0.0, 0.0, 0.0, 0.5, 0.0, 0.0, 0.0, 0.0, 0.0, 0.0, 0.0, 0.0, 0.0, 0.0, 0.0, 0.0, 0.0, 0.0, 0.0, 0.0, 0.0, 0.0, 0.0, 0.0, 0.0, 0.0, 0.0, 0.0, 0.0, 1.0, 0.0, 1.0, 0.0, 0.0, 0.0, 1.0, 0.0, 0.0, 0.0, 0.0, 0.0, 1.0, 0.0, 0.0, 0.0, 0.0, 1.0, 0.0, 0.0, 0.0, 0.0, 0.0, 0.0, 0.0, 0.0, 0.0, 0.0, 0.0, 0.0, 0.0, 0.0, 0.0, 0.0, 0.0, 0.0, 0.0, 0.0, 0.0, 0.0, 0.0, 0.0, 0.0, 0.0, 0.0, 0.0, 0.0, 0.0, 0.0, 0.0, 0.0, 0.0, 0.0, 0.0, 0.0, 0.0, 0.0, 0.0, 0.0, 0.0, 0.0, 0.0, 0.0, 0.0, 0.0, 0.0, 0.0, 0.0, 0.0, 0.0, 0.0, 0.0, 0.0, 0.0, 0.0, 0.0, 0.0, 0.0, 0.0, 0.0, 0.0, 0.0, 0.0, 0.0, 0.0, 0.0, 0.0, 0.0, 0.0, 0.0, 0.0, 0.0, 0.2687, 1.0, 0.2683, 0.4474, 0.2673, 0.0, 0.4804, 0.0, 0.4794, 0.4474, 0.4791, 1.0, 0.2315, 0.0, 0.2301, 0.0, 0.2299, 0.0, 0.0, 0.0, 0.0, 0.0, 0.4819, 0.0, 0.4806, 0.0, 0.4804, 0.0, 0.2673, 0.0, 0.2671, 0.0, 0.2658, 0.0, 0.5191, 1.0, 0.5187, 0.4474, 0.5178, 0.0, 0.7309, 0.0, 0.7299, 0.4474, 0.7295, 1.0, 0.7324, 0.0, 0.731, 0.0, 0.7309, 0.0, 0.5178, 0.0, 0.5176, 0.0, 0.5162, 0.0, 0.0, 0.0, 0.0, 0.0, 0.0, 0.0, 0.0, 0.0, 0.0, 0.0, 1.0, 0.0, 0.0, 0.0, 0.0, 0.0, 0.0, 0.0, 0.0, 0.0, 0.0, 0.0, 0.0, 0.0, 0.0, 0.0, 0.0, 0.0, 0.0, 0.0, 0.0, 0.0, 0.0, 0.0, 0.0, 0.0, 0.0, 0.0, 0.0, 0.0, 0.0, 0.0, 0.0, 0.0, 0.0, 0.0, 0.0, 0.0, 0.0, 0.0, 0.0, 0.0, 0.0, 0.0, 0.0, 0.0, 0.0, 0.0, 0.0, 0.0, 0.0, 0.0, 0.0, 0.0, 0.0, 0.0, 0.0, 0.0, 0.0, 0.0, 0.0, 0.0, 0.0, 0.0, 0.0, 0.0, 0.0, 0.0, 0.0, 0.0, 0.0, 0.0, 0.0, 0.0, 0.0, 0.0, 0.0, 0.0, 0.0, 0.0, 0.0, 0.0, 0.0, 0.0, 0.0, 0.0, 0.0, 0.0, 0.0, 0.0, 0.0, 0.0, 0.0, 0.0, 0.0, 0.0, 0.0, 0.0, 0.0, 0.0, 0.0, 0.0, 0.0, 0.0, 0.0, 0.0, 0.0, 0.0, 0.0, 0.0, 0.0, 0.0, 0.0, 0.0, 0.0, 0.0, 0.0, 0.0, 0.0, 0.0, 0.0, 0.0, 0.0, 0.0, 0.0, 0.0, 0.0, 0.0, 0.0, 0.0, 0.0, 0.0, 0.0, 0.0, 0.0, 0.0, 0.0, 0.0, 0.0, 0.0, 0.0, 0.0, 0.0, 0.0, 0.0, 0.0, 0.0, 0.0, 0.0, 0.0, 0.0, 0.0, 0.0, 0.0, 0.0, 0.0, 0.0, 0.0, 0.0, 0.0, 0.0, 0.0, 0.0, 0.0, 0.0, 0.0, 0.0, 0.0, 0.0, 0.0, 0.0, 0.0, 0.0, 0.0, 0.0, 0.0, 0.0, 0.0, 0.0, 0.0, 0.0, 0.0, 0.0, 0.0, 0.0, 0.0, 1.0, 0.0, 0.0, 0.0, 0.0, 0.0, 0.0, 0.0, 0.0, 0.0, 0.0, 0.0, 1.0, 0.0, 0.0, 0.0, 0.0, 0.0, 0.0, 0.0, 0.0, 0.0, 0.0, 0.0, 0.0, 0.0, 0.0, 0.0, 0.0, 0.0, 0.0, 0.0, 0.0, 0.0, 0.0, 0.0, 0.0, 0.0, 0.0, 0.0, 0.0, 0.0, 0.0, 0.0, 0.0, 0.0, 0.0, 0.0])
me_plane_003.use_remesh_preserve_volume = False
me_plane_003.use_remesh_preserve_attributes = False
me_plane_003.use_mirror_vertex_groups = False
me_plane_003.update()

# ---- objects
ob_hilt = bpy.data.objects.new('hilt', me_plane)
ob_gem = bpy.data.objects.new('gem', me_plane_004)
ob_hilt_mid = bpy.data.objects.new('hilt_mid', me_plane_005)
ob_empty_001 = bpy.data.objects.new('Empty.001', None)
ob_circle = bpy.data.objects.new('Circle', me_circle)
ob_empty = bpy.data.objects.new('Empty', None)
ob_sword = bpy.data.objects.new('sword', me_plane_003)

# ---- transforms, parenting, visibility, modifiers, constraints
ob_hilt.location = (56.23, -24.49, 11.73)
ob_hilt.scale = (13.93, 13.93, 13.93)
ob_hilt.lineart.crease_threshold = 0.0
_m = ob_hilt.modifiers.new('Mirror', 'MIRROR')
_m.use_axis = (False, False, True)
_m.use_clip = True
_m.mirror_object = ob_empty
ob_gem.location = (67.62, -24.49, 27.88)
ob_gem.scale = (13.93, 13.93, 13.93)
ob_gem.lineart.crease_threshold = 0.0
ob_hilt_mid.location = (56.23, -24.49, 11.73)
ob_hilt_mid.scale = (13.93, 13.93, 13.93)
ob_hilt_mid.lineart.crease_threshold = 0.0
_m = ob_hilt_mid.modifiers.new('Mirror', 'MIRROR')
_m.use_axis = (False, True, True)
_m.use_clip = True
_m.mirror_object = ob_empty
ob_empty_001.location = (0.0, 0.0, 0.0)
ob_empty_001.empty_display_type = 'SINGLE_ARROW'
ob_empty_001.lineart.crease_threshold = 0.0
ob_circle.location = (139.7, -11.33, 7.122)
ob_circle.scale = (2.749, 2.749, 2.749)
ob_circle.lineart.crease_threshold = 0.0
ob_empty.location = (0.0, 0.0, 0.0)
ob_empty.empty_display_type = 'SINGLE_ARROW'
ob_empty.lineart.crease_threshold = 0.0
ob_sword.location = (56.63, -39.26, 24.25)
ob_sword.scale = (42.44, 42.44, 42.44)
ob_sword.lineart.crease_threshold = 0.0
_m = ob_sword.modifiers.new('Mirror', 'MIRROR')
_m.use_axis = (False, True, True)
_m.use_clip = True
_m.mirror_object = ob_empty

# ---- collection membership
scene.collection.objects.link(ob_hilt)
scene.collection.objects.link(ob_gem)
scene.collection.objects.link(ob_hilt_mid)
scene.collection.objects.link(ob_empty_001)
scene.collection.objects.link(ob_circle)
col_sword.objects.link(ob_empty)
col_sword.objects.link(ob_sword)

# ---- scene / render settings (as saved in the file)
scene.frame_start = 1; scene.frame_end = 250; scene.frame_set(2)
scene.render.engine = 'BLENDER_EEVEE_NEXT'
scene.cycles.use_denoising = False
scene.cycles.samples = 128
scene.cycles.sampling_pattern = 'TABULATED_SOBOL'
scene.cycles.use_adaptive_sampling = False
scene.cycles.use_light_tree = False
scene.view_settings.view_transform = 'Filmic'
bpy.context.view_layer.update()

# ---- added for rendering (the .blend has no active camera and no usable light): camera, sun
cam_auto = bpy.data.cameras.new('AutoCamera')
cam_auto.lens = 50.0
cam_auto.sensor_width = 36.0
cam_auto.clip_end = 12702.2
ob_auto_camera = bpy.data.objects.new('AutoCamera', cam_auto)
scene.collection.objects.link(ob_auto_camera)
ob_auto_camera.location = (1169.38, -890.161, 583.436)
ob_auto_camera.rotation_euler = (1.09748, -7.21219e-08, 0.694738)
scene.camera = ob_auto_camera
light_auto_sun = bpy.data.lights.new('AutoSun', 'SUN')
light_auto_sun.energy = 3.0
light_auto_sun.angle = 0.0523599
ob_auto_sun = bpy.data.objects.new('AutoSun', light_auto_sun)
scene.collection.objects.link(ob_auto_sun)
ob_auto_sun.rotation_euler = (0.872665, 0.174533, 0.523599)
bpy.context.view_layer.update()
